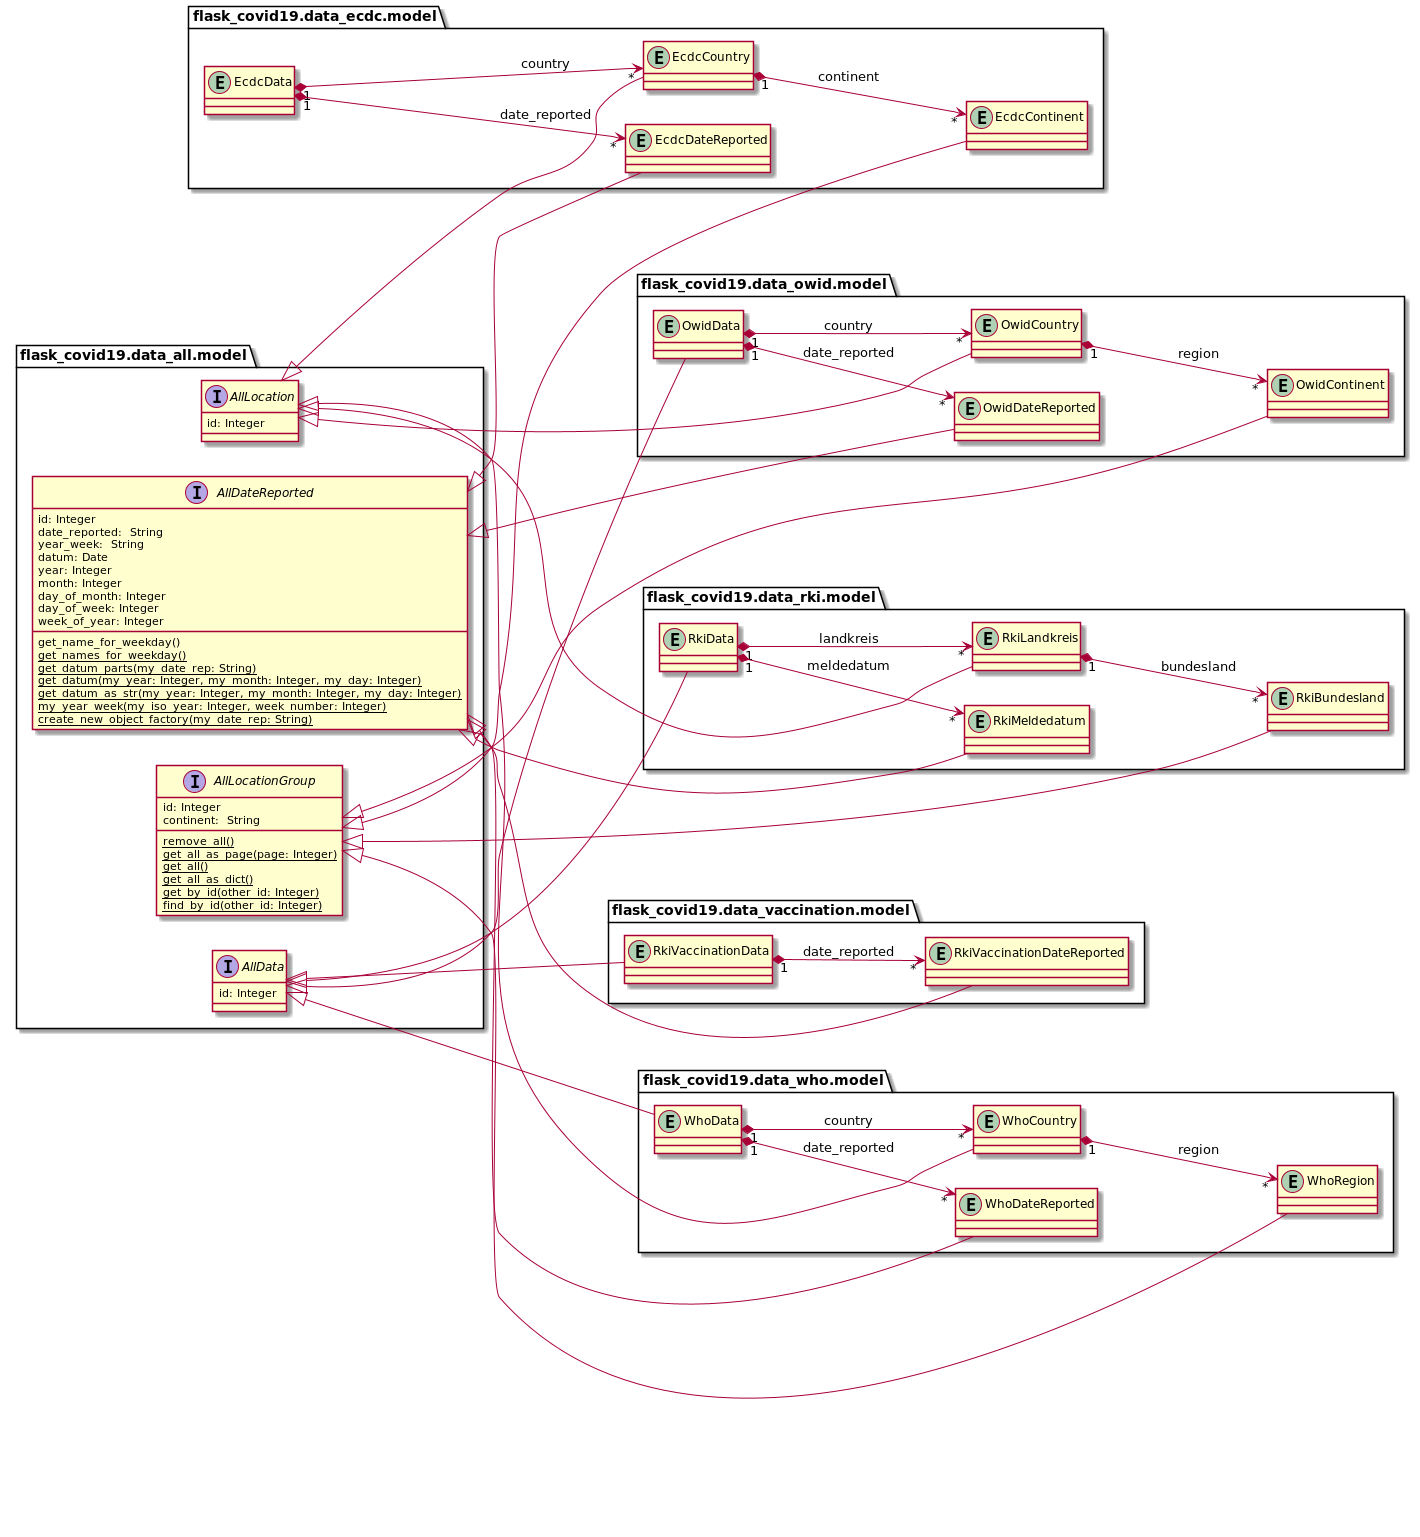

The diagram above was rendered by PlantUML. Its source (embedded in the PNG):
@startuml
left to right direction


package flask_covid19.data_all.model {

	interface AllDateReported {
	    id: Integer
		date_reported:  String
	    year_week:  String
	    datum: Date
	    year: Integer
	    month: Integer
	    day_of_month: Integer
	    day_of_week: Integer
	    week_of_year: Integer
		get_name_for_weekday()
		{classifier} get_names_for_weekday()
		{classifier} get_datum_parts(my_date_rep: String)
		{classifier} get_datum(my_year: Integer, my_month: Integer, my_day: Integer)
		{classifier} get_datum_as_str(my_year: Integer, my_month: Integer, my_day: Integer)
		{classifier} my_year_week(my_iso_year: Integer, week_number: Integer)
		{classifier} create_new_object_factory(my_date_rep: String)
	}

	interface AllLocationGroup {
	    id: Integer
	    continent:  String
	    {classifier} remove_all()
	    {classifier} get_all_as_page(page: Integer)
	    {classifier} get_all()
	    {classifier} get_all_as_dict()
	    {classifier} get_by_id(other_id: Integer)
	    {classifier} find_by_id(other_id: Integer)
	}
	interface AllLocation {
	    id: Integer
    }
	interface AllData {
	    id: Integer
	}
}


package flask_covid19.data_ecdc.model {
	entity EcdcContinent {}
	entity EcdcCountry {}
	entity EcdcData {}
	entity EcdcDateReported {}
}

AllDateReported <|-- EcdcDateReported
AllLocationGroup <|-- EcdcContinent
AllLocation <|-- EcdcCountry

EcdcCountry "1" *--> "*" EcdcContinent: continent
EcdcData "1" *--> "*" EcdcCountry: country
EcdcData "1" *--> "*" EcdcDateReported: date_reported


package flask_covid19.data_owid.model {
	entity OwidContinent {}
	entity OwidCountry {}
	entity OwidData {}
	entity OwidDateReported {}
}

AllDateReported <|-- OwidDateReported
AllLocationGroup <|-- OwidContinent
AllLocation <|--  OwidCountry
AllData <|-- OwidData

OwidCountry "1" *--> "*" OwidContinent : region
OwidData "1" *--> "*" OwidCountry : country
OwidData "1" *--> "*" OwidDateReported : date_reported


package flask_covid19.data_rki.model {
	entity RkiBundesland {}
	entity RkiLandkreis {}
	entity RkiData {}
	entity RkiMeldedatum {}
}

AllDateReported <|-- RkiMeldedatum
AllLocationGroup <|-- RkiBundesland
AllLocation <|-- RkiLandkreis
AllData <|-- RkiData

RkiLandkreis "1" *--> "*" RkiBundesland : bundesland
RkiData "1" *--> "*" RkiLandkreis : landkreis
RkiData "1" *--> "*" RkiMeldedatum : meldedatum


package flask_covid19.data_vaccination.model {
	entity RkiVaccinationDateReported {}
	entity RkiVaccinationData {}
}

AllDateReported <|-- RkiVaccinationDateReported
AllData <|-- RkiVaccinationData

RkiVaccinationData "1" *--> "*" RkiVaccinationDateReported : date_reported


package flask_covid19.data_who.model {
	entity WhoRegion {}
	entity WhoCountry {}
	entity WhoData {}
	entity WhoDateReported {}
}

AllDateReported <|-- WhoDateReported
AllLocationGroup <|-- WhoRegion
AllLocation <|-- WhoCountry
AllData <|-- WhoData

WhoCountry "1" *--> "*" WhoRegion : region
WhoData "1" *--> "*" WhoCountry : country
WhoData "1" *--> "*" WhoDateReported : date_reported

@enduml